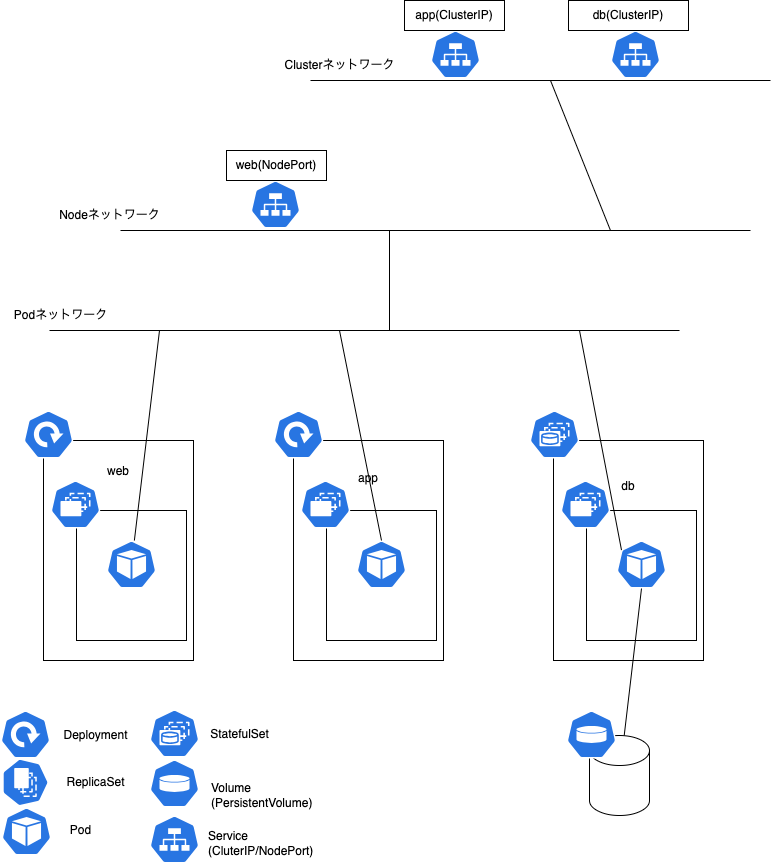

The diagram above was exported from draw.io. Its source (the exported page's mxGraphModel, read from the mxfile embedded in the PNG):
<mxGraphModel dx="894" dy="461" grid="1" gridSize="10" guides="1" tooltips="1" connect="1" arrows="1" fold="1" page="1" pageScale="1" pageWidth="827" pageHeight="1169" math="0" shadow="0">
  <root>
    <mxCell id="0" />
    <mxCell id="1" parent="0" />
    <mxCell id="3" value="web&lt;br&gt;&lt;br&gt;&lt;br&gt;&lt;br&gt;&lt;br&gt;&lt;br&gt;&lt;br&gt;&lt;br&gt;&lt;br&gt;&lt;br&gt;&lt;br&gt;&lt;br&gt;" style="whiteSpace=wrap;html=1;align=center;" parent="1" vertex="1">
      <mxGeometry x="73" y="460" width="150" height="220" as="geometry" />
    </mxCell>
    <mxCell id="2" value="" style="sketch=0;html=1;dashed=0;whitespace=wrap;fillColor=#2875E2;strokeColor=#ffffff;points=[[0.005,0.63,0],[0.1,0.2,0],[0.9,0.2,0],[0.5,0,0],[0.995,0.63,0],[0.72,0.99,0],[0.5,1,0],[0.28,0.99,0]];verticalLabelPosition=bottom;align=center;verticalAlign=top;shape=mxgraph.kubernetes.icon;prIcon=deploy" parent="1" vertex="1">
      <mxGeometry x="53" y="430" width="50" height="48" as="geometry" />
    </mxCell>
    <mxCell id="5" value="" style="whiteSpace=wrap;html=1;" parent="1" vertex="1">
      <mxGeometry x="106" y="530" width="110" height="130" as="geometry" />
    </mxCell>
    <mxCell id="4" value="" style="sketch=0;html=1;dashed=0;whitespace=wrap;fillColor=#2875E2;strokeColor=#ffffff;points=[[0.005,0.63,0],[0.1,0.2,0],[0.9,0.2,0],[0.5,0,0],[0.995,0.63,0],[0.72,0.99,0],[0.5,1,0],[0.28,0.99,0]];verticalLabelPosition=bottom;align=center;verticalAlign=top;shape=mxgraph.kubernetes.icon;prIcon=rs" parent="1" vertex="1">
      <mxGeometry x="80" y="500" width="50" height="48" as="geometry" />
    </mxCell>
    <mxCell id="22" style="edgeStyle=none;html=1;endArrow=none;endFill=0;" parent="1" source="6" edge="1">
      <mxGeometry relative="1" as="geometry">
        <mxPoint x="189" y="350" as="targetPoint" />
      </mxGeometry>
    </mxCell>
    <mxCell id="6" value="" style="sketch=0;html=1;dashed=0;whitespace=wrap;fillColor=#2875E2;strokeColor=#ffffff;points=[[0.005,0.63,0],[0.1,0.2,0],[0.9,0.2,0],[0.5,0,0],[0.995,0.63,0],[0.72,0.99,0],[0.5,1,0],[0.28,0.99,0]];verticalLabelPosition=bottom;align=center;verticalAlign=top;shape=mxgraph.kubernetes.icon;prIcon=pod" parent="1" vertex="1">
      <mxGeometry x="136" y="560" width="50" height="48" as="geometry" />
    </mxCell>
    <mxCell id="7" value="app&lt;br&gt;&lt;br&gt;&lt;br&gt;&lt;br&gt;&lt;br&gt;&lt;br&gt;&lt;br&gt;&lt;br&gt;&lt;br&gt;&lt;br&gt;&lt;br&gt;" style="whiteSpace=wrap;html=1;align=center;" parent="1" vertex="1">
      <mxGeometry x="323" y="460" width="150" height="220" as="geometry" />
    </mxCell>
    <mxCell id="8" value="" style="sketch=0;html=1;dashed=0;whitespace=wrap;fillColor=#2875E2;strokeColor=#ffffff;points=[[0.005,0.63,0],[0.1,0.2,0],[0.9,0.2,0],[0.5,0,0],[0.995,0.63,0],[0.72,0.99,0],[0.5,1,0],[0.28,0.99,0]];verticalLabelPosition=bottom;align=center;verticalAlign=top;shape=mxgraph.kubernetes.icon;prIcon=deploy" parent="1" vertex="1">
      <mxGeometry x="303" y="430" width="50" height="48" as="geometry" />
    </mxCell>
    <mxCell id="9" value="" style="whiteSpace=wrap;html=1;" parent="1" vertex="1">
      <mxGeometry x="356" y="530" width="110" height="130" as="geometry" />
    </mxCell>
    <mxCell id="10" value="" style="sketch=0;html=1;dashed=0;whitespace=wrap;fillColor=#2875E2;strokeColor=#ffffff;points=[[0.005,0.63,0],[0.1,0.2,0],[0.9,0.2,0],[0.5,0,0],[0.995,0.63,0],[0.72,0.99,0],[0.5,1,0],[0.28,0.99,0]];verticalLabelPosition=bottom;align=center;verticalAlign=top;shape=mxgraph.kubernetes.icon;prIcon=rs" parent="1" vertex="1">
      <mxGeometry x="330" y="500" width="50" height="48" as="geometry" />
    </mxCell>
    <mxCell id="11" value="" style="sketch=0;html=1;dashed=0;whitespace=wrap;fillColor=#2875E2;strokeColor=#ffffff;points=[[0.005,0.63,0],[0.1,0.2,0],[0.9,0.2,0],[0.5,0,0],[0.995,0.63,0],[0.72,0.99,0],[0.5,1,0],[0.28,0.99,0]];verticalLabelPosition=bottom;align=center;verticalAlign=top;shape=mxgraph.kubernetes.icon;prIcon=pod" parent="1" vertex="1">
      <mxGeometry x="386" y="560" width="50" height="48" as="geometry" />
    </mxCell>
    <mxCell id="12" value="db&lt;br&gt;&lt;br&gt;&lt;br&gt;&lt;br&gt;&lt;br&gt;&lt;br&gt;&lt;br&gt;&lt;br&gt;&lt;br&gt;&lt;br&gt;" style="whiteSpace=wrap;html=1;align=center;" parent="1" vertex="1">
      <mxGeometry x="583" y="460" width="150" height="220" as="geometry" />
    </mxCell>
    <mxCell id="14" value="" style="whiteSpace=wrap;html=1;" parent="1" vertex="1">
      <mxGeometry x="616" y="530" width="110" height="130" as="geometry" />
    </mxCell>
    <mxCell id="15" value="" style="sketch=0;html=1;dashed=0;whitespace=wrap;fillColor=#2875E2;strokeColor=#ffffff;points=[[0.005,0.63,0],[0.1,0.2,0],[0.9,0.2,0],[0.5,0,0],[0.995,0.63,0],[0.72,0.99,0],[0.5,1,0],[0.28,0.99,0]];verticalLabelPosition=bottom;align=center;verticalAlign=top;shape=mxgraph.kubernetes.icon;prIcon=rs" parent="1" vertex="1">
      <mxGeometry x="590" y="500" width="50" height="48" as="geometry" />
    </mxCell>
    <mxCell id="16" value="" style="sketch=0;html=1;dashed=0;whitespace=wrap;fillColor=#2875E2;strokeColor=#ffffff;points=[[0.005,0.63,0],[0.1,0.2,0],[0.9,0.2,0],[0.5,0,0],[0.995,0.63,0],[0.72,0.99,0],[0.5,1,0],[0.28,0.99,0]];verticalLabelPosition=bottom;align=center;verticalAlign=top;shape=mxgraph.kubernetes.icon;prIcon=pod" parent="1" vertex="1">
      <mxGeometry x="646" y="560" width="50" height="48" as="geometry" />
    </mxCell>
    <mxCell id="17" value="" style="sketch=0;html=1;dashed=0;whitespace=wrap;fillColor=#2875E2;strokeColor=#ffffff;points=[[0.005,0.63,0],[0.1,0.2,0],[0.9,0.2,0],[0.5,0,0],[0.995,0.63,0],[0.72,0.99,0],[0.5,1,0],[0.28,0.99,0]];verticalLabelPosition=bottom;align=center;verticalAlign=top;shape=mxgraph.kubernetes.icon;prIcon=sts" parent="1" vertex="1">
      <mxGeometry x="559" y="430" width="50" height="48" as="geometry" />
    </mxCell>
    <mxCell id="20" style="edgeStyle=none;html=1;entryX=0.5;entryY=1;entryDx=0;entryDy=0;entryPerimeter=0;endArrow=none;endFill=0;" parent="1" source="19" target="16" edge="1">
      <mxGeometry relative="1" as="geometry" />
    </mxCell>
    <mxCell id="19" value="" style="shape=cylinder3;whiteSpace=wrap;html=1;boundedLbl=1;backgroundOutline=1;size=15;" parent="1" vertex="1">
      <mxGeometry x="619" y="755" width="60" height="80" as="geometry" />
    </mxCell>
    <mxCell id="18" value="" style="sketch=0;html=1;dashed=0;whitespace=wrap;fillColor=#2875E2;strokeColor=#ffffff;points=[[0.005,0.63,0],[0.1,0.2,0],[0.9,0.2,0],[0.5,0,0],[0.995,0.63,0],[0.72,0.99,0],[0.5,1,0],[0.28,0.99,0]];verticalLabelPosition=bottom;align=center;verticalAlign=top;shape=mxgraph.kubernetes.icon;prIcon=vol" parent="1" vertex="1">
      <mxGeometry x="596" y="730" width="50" height="48" as="geometry" />
    </mxCell>
    <mxCell id="21" value="" style="endArrow=none;html=1;" parent="1" edge="1">
      <mxGeometry width="50" height="50" relative="1" as="geometry">
        <mxPoint x="79" y="350" as="sourcePoint" />
        <mxPoint x="709" y="350" as="targetPoint" />
      </mxGeometry>
    </mxCell>
    <mxCell id="23" style="edgeStyle=none;html=1;endArrow=none;endFill=0;exitX=0.5;exitY=0;exitDx=0;exitDy=0;exitPerimeter=0;" parent="1" source="11" edge="1">
      <mxGeometry relative="1" as="geometry">
        <mxPoint x="369" y="350" as="targetPoint" />
        <mxPoint x="173.87179487179492" y="570" as="sourcePoint" />
      </mxGeometry>
    </mxCell>
    <mxCell id="24" style="edgeStyle=none;html=1;endArrow=none;endFill=0;exitX=0.1;exitY=0.2;exitDx=0;exitDy=0;exitPerimeter=0;" parent="1" source="16" edge="1">
      <mxGeometry relative="1" as="geometry">
        <mxPoint x="609" y="350" as="targetPoint" />
        <mxPoint x="421" y="570" as="sourcePoint" />
      </mxGeometry>
    </mxCell>
    <mxCell id="25" value="" style="sketch=0;html=1;dashed=0;whitespace=wrap;fillColor=#2875E2;strokeColor=#ffffff;points=[[0.005,0.63,0],[0.1,0.2,0],[0.9,0.2,0],[0.5,0,0],[0.995,0.63,0],[0.72,0.99,0],[0.5,1,0],[0.28,0.99,0]];verticalLabelPosition=bottom;align=center;verticalAlign=top;shape=mxgraph.kubernetes.icon;prIcon=deploy" parent="1" vertex="1">
      <mxGeometry x="30" y="730" width="50" height="48" as="geometry" />
    </mxCell>
    <mxCell id="26" value="Deployment" style="text;html=1;align=center;verticalAlign=middle;resizable=0;points=[];autosize=1;strokeColor=none;fillColor=none;" parent="1" vertex="1">
      <mxGeometry x="80" y="740" width="90" height="30" as="geometry" />
    </mxCell>
    <mxCell id="27" value="" style="sketch=0;html=1;dashed=0;whitespace=wrap;fillColor=#2875E2;strokeColor=#ffffff;points=[[0.005,0.63,0],[0.1,0.2,0],[0.9,0.2,0],[0.5,0,0],[0.995,0.63,0],[0.72,0.99,0],[0.5,1,0],[0.28,0.99,0]];verticalLabelPosition=bottom;align=center;verticalAlign=top;shape=mxgraph.kubernetes.icon;prIcon=rs;direction=south;" parent="1" vertex="1">
      <mxGeometry x="31" y="777" width="48" height="50" as="geometry" />
    </mxCell>
    <mxCell id="28" value="ReplicaSet" style="text;html=1;align=center;verticalAlign=middle;resizable=0;points=[];autosize=1;strokeColor=none;fillColor=none;" parent="1" vertex="1">
      <mxGeometry x="85" y="787" width="80" height="30" as="geometry" />
    </mxCell>
    <mxCell id="29" value="" style="sketch=0;html=1;dashed=0;whitespace=wrap;fillColor=#2875E2;strokeColor=#ffffff;points=[[0.005,0.63,0],[0.1,0.2,0],[0.9,0.2,0],[0.5,0,0],[0.995,0.63,0],[0.72,0.99,0],[0.5,1,0],[0.28,0.99,0]];verticalLabelPosition=bottom;align=center;verticalAlign=top;shape=mxgraph.kubernetes.icon;prIcon=pod" parent="1" vertex="1">
      <mxGeometry x="31" y="827" width="50" height="48" as="geometry" />
    </mxCell>
    <mxCell id="30" value="Pod" style="text;html=1;align=center;verticalAlign=middle;resizable=0;points=[];autosize=1;strokeColor=none;fillColor=none;" parent="1" vertex="1">
      <mxGeometry x="90" y="835" width="40" height="30" as="geometry" />
    </mxCell>
    <mxCell id="31" value="" style="sketch=0;html=1;dashed=0;whitespace=wrap;fillColor=#2875E2;strokeColor=#ffffff;points=[[0.005,0.63,0],[0.1,0.2,0],[0.9,0.2,0],[0.5,0,0],[0.995,0.63,0],[0.72,0.99,0],[0.5,1,0],[0.28,0.99,0]];verticalLabelPosition=bottom;align=center;verticalAlign=top;shape=mxgraph.kubernetes.icon;prIcon=sts" parent="1" vertex="1">
      <mxGeometry x="179" y="729" width="50" height="48" as="geometry" />
    </mxCell>
    <mxCell id="32" value="StatefulSet" style="text;html=1;align=center;verticalAlign=middle;resizable=0;points=[];autosize=1;strokeColor=none;fillColor=none;" parent="1" vertex="1">
      <mxGeometry x="229" y="739" width="80" height="30" as="geometry" />
    </mxCell>
    <mxCell id="33" value="" style="sketch=0;html=1;dashed=0;whitespace=wrap;fillColor=#2875E2;strokeColor=#ffffff;points=[[0.005,0.63,0],[0.1,0.2,0],[0.9,0.2,0],[0.5,0,0],[0.995,0.63,0],[0.72,0.99,0],[0.5,1,0],[0.28,0.99,0]];verticalLabelPosition=bottom;align=center;verticalAlign=top;shape=mxgraph.kubernetes.icon;prIcon=vol" parent="1" vertex="1">
      <mxGeometry x="179" y="779" width="50" height="48" as="geometry" />
    </mxCell>
    <mxCell id="35" value="Volume&lt;br&gt;(PersistentVolume)" style="text;html=1;align=left;verticalAlign=middle;resizable=0;points=[];autosize=1;strokeColor=none;fillColor=none;" parent="1" vertex="1">
      <mxGeometry x="239" y="795" width="120" height="40" as="geometry" />
    </mxCell>
    <mxCell id="36" value="Podネットワーク" style="text;html=1;align=center;verticalAlign=middle;resizable=0;points=[];autosize=1;strokeColor=none;fillColor=none;" parent="1" vertex="1">
      <mxGeometry x="30" y="320" width="120" height="30" as="geometry" />
    </mxCell>
    <mxCell id="37" value="" style="endArrow=none;html=1;" parent="1" edge="1">
      <mxGeometry width="50" height="50" relative="1" as="geometry">
        <mxPoint x="150" y="250" as="sourcePoint" />
        <mxPoint x="779.9999999999998" y="250" as="targetPoint" />
      </mxGeometry>
    </mxCell>
    <mxCell id="38" value="" style="endArrow=none;html=1;" parent="1" edge="1">
      <mxGeometry width="50" height="50" relative="1" as="geometry">
        <mxPoint x="419" y="250" as="sourcePoint" />
        <mxPoint x="419" y="350" as="targetPoint" />
      </mxGeometry>
    </mxCell>
    <mxCell id="39" value="Nodeネットワーク" style="text;html=1;align=center;verticalAlign=middle;resizable=0;points=[];autosize=1;strokeColor=none;fillColor=none;" parent="1" vertex="1">
      <mxGeometry x="79" y="220" width="120" height="30" as="geometry" />
    </mxCell>
    <mxCell id="40" value="" style="endArrow=none;html=1;" parent="1" edge="1">
      <mxGeometry width="50" height="50" relative="1" as="geometry">
        <mxPoint x="640" y="250" as="sourcePoint" />
        <mxPoint x="580" y="100" as="targetPoint" />
      </mxGeometry>
    </mxCell>
    <mxCell id="41" value="" style="endArrow=none;html=1;" parent="1" edge="1">
      <mxGeometry width="50" height="50" relative="1" as="geometry">
        <mxPoint x="340" y="100" as="sourcePoint" />
        <mxPoint x="799.9999999999995" y="99.99999999999989" as="targetPoint" />
      </mxGeometry>
    </mxCell>
    <mxCell id="42" value="Clusterネットワーク" style="text;html=1;align=center;verticalAlign=middle;resizable=0;points=[];autosize=1;strokeColor=none;fillColor=none;" parent="1" vertex="1">
      <mxGeometry x="304" y="70" width="130" height="30" as="geometry" />
    </mxCell>
    <mxCell id="43" value="" style="sketch=0;html=1;dashed=0;whitespace=wrap;fillColor=#2875E2;strokeColor=#ffffff;points=[[0.005,0.63,0],[0.1,0.2,0],[0.9,0.2,0],[0.5,0,0],[0.995,0.63,0],[0.72,0.99,0],[0.5,1,0],[0.28,0.99,0]];verticalLabelPosition=bottom;align=center;verticalAlign=top;shape=mxgraph.kubernetes.icon;prIcon=svc" parent="1" vertex="1">
      <mxGeometry x="460" y="50" width="50" height="48" as="geometry" />
    </mxCell>
    <mxCell id="44" value="app(ClusterIP)" style="whiteSpace=wrap;html=1;" parent="1" vertex="1">
      <mxGeometry x="434" y="20" width="100" height="30" as="geometry" />
    </mxCell>
    <mxCell id="46" value="" style="sketch=0;html=1;dashed=0;whitespace=wrap;fillColor=#2875E2;strokeColor=#ffffff;points=[[0.005,0.63,0],[0.1,0.2,0],[0.9,0.2,0],[0.5,0,0],[0.995,0.63,0],[0.72,0.99,0],[0.5,1,0],[0.28,0.99,0]];verticalLabelPosition=bottom;align=center;verticalAlign=top;shape=mxgraph.kubernetes.icon;prIcon=svc" parent="1" vertex="1">
      <mxGeometry x="640" y="50" width="50" height="48" as="geometry" />
    </mxCell>
    <mxCell id="47" value="db(ClusterIP)" style="whiteSpace=wrap;html=1;" parent="1" vertex="1">
      <mxGeometry x="598" y="20" width="120" height="30" as="geometry" />
    </mxCell>
    <mxCell id="48" value="" style="sketch=0;html=1;dashed=0;whitespace=wrap;fillColor=#2875E2;strokeColor=#ffffff;points=[[0.005,0.63,0],[0.1,0.2,0],[0.9,0.2,0],[0.5,0,0],[0.995,0.63,0],[0.72,0.99,0],[0.5,1,0],[0.28,0.99,0]];verticalLabelPosition=bottom;align=center;verticalAlign=top;shape=mxgraph.kubernetes.icon;prIcon=svc" parent="1" vertex="1">
      <mxGeometry x="280" y="200" width="50" height="48" as="geometry" />
    </mxCell>
    <mxCell id="49" value="web(NodePort)" style="whiteSpace=wrap;html=1;" parent="1" vertex="1">
      <mxGeometry x="256" y="170" width="100" height="30" as="geometry" />
    </mxCell>
    <mxCell id="50" value="" style="sketch=0;html=1;dashed=0;whitespace=wrap;fillColor=#2875E2;strokeColor=#ffffff;points=[[0.005,0.63,0],[0.1,0.2,0],[0.9,0.2,0],[0.5,0,0],[0.995,0.63,0],[0.72,0.99,0],[0.5,1,0],[0.28,0.99,0]];verticalLabelPosition=bottom;align=center;verticalAlign=top;shape=mxgraph.kubernetes.icon;prIcon=svc" parent="1" vertex="1">
      <mxGeometry x="179" y="835" width="50" height="48" as="geometry" />
    </mxCell>
    <mxCell id="52" value="Service&lt;br&gt;(CluterIP/NodePort)" style="text;html=1;align=left;verticalAlign=middle;resizable=0;points=[];autosize=1;strokeColor=none;fillColor=none;" parent="1" vertex="1">
      <mxGeometry x="236" y="843" width="130" height="40" as="geometry" />
    </mxCell>
  </root>
</mxGraphModel>